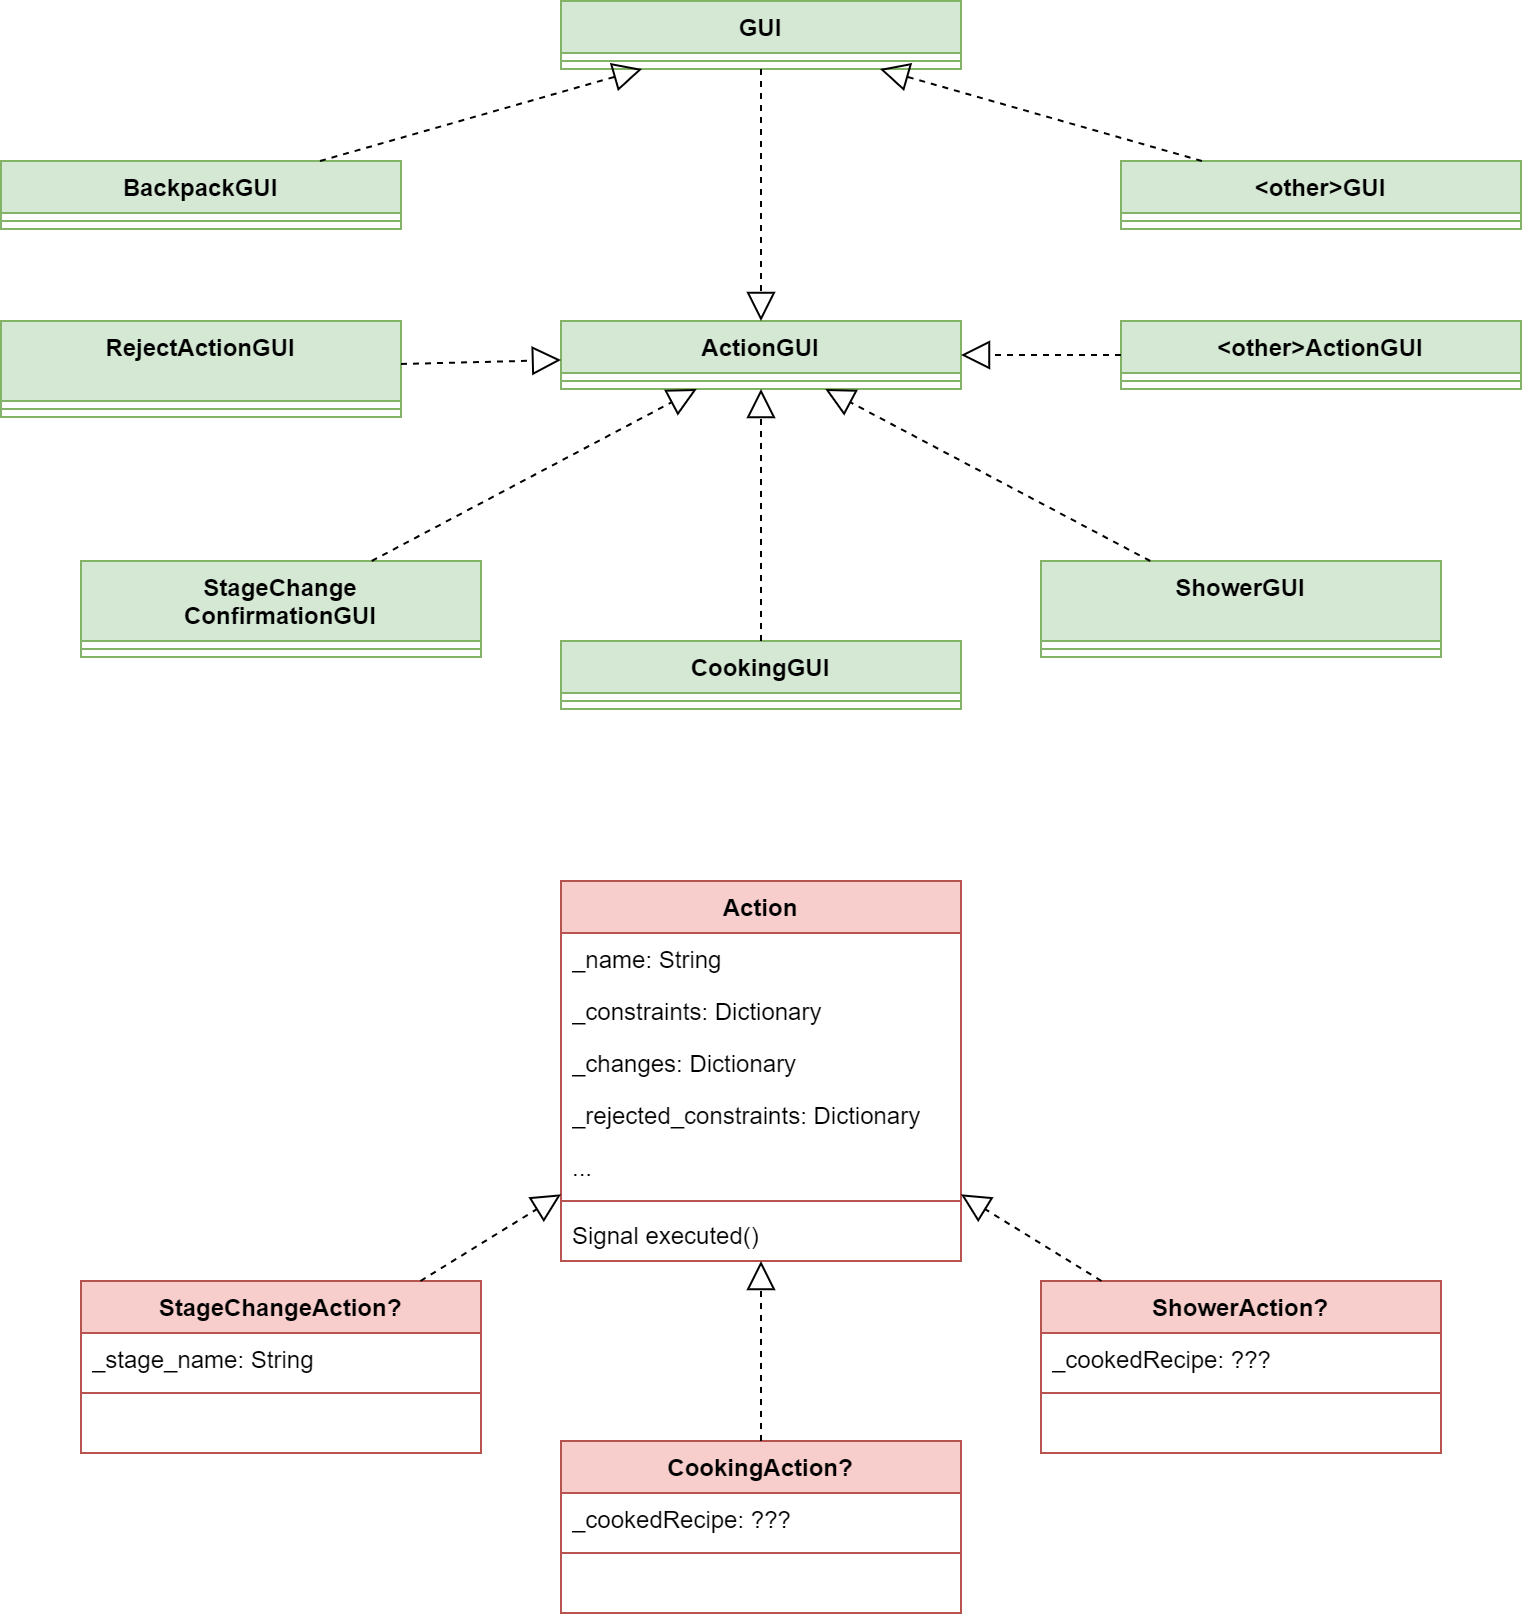

The diagram above was exported from draw.io. Its source (the exported page's mxGraphModel, read from the mxfile embedded in the PNG):
<mxGraphModel dx="1418" dy="828" grid="1" gridSize="10" guides="1" tooltips="1" connect="1" arrows="1" fold="1" page="1" pageScale="1" pageWidth="827" pageHeight="1169" math="0" shadow="0">
  <root>
    <mxCell id="0" />
    <mxCell id="1" parent="0" />
    <mxCell id="BIXoSk8RM8NO1tdK_TzM-1" value="GUI" style="swimlane;fontStyle=1;align=center;verticalAlign=top;childLayout=stackLayout;horizontal=1;startSize=26;horizontalStack=0;resizeParent=1;resizeParentMax=0;resizeLast=0;collapsible=1;marginBottom=0;whiteSpace=wrap;html=1;fillColor=#d5e8d4;strokeColor=#82b366;" parent="1" vertex="1">
      <mxGeometry x="320" y="40" width="200" height="34" as="geometry" />
    </mxCell>
    <mxCell id="BIXoSk8RM8NO1tdK_TzM-2" value="" style="line;strokeWidth=1;fillColor=none;align=left;verticalAlign=middle;spacingTop=-1;spacingLeft=3;spacingRight=3;rotatable=0;labelPosition=right;points=[];portConstraint=eastwest;strokeColor=inherit;" parent="BIXoSk8RM8NO1tdK_TzM-1" vertex="1">
      <mxGeometry y="26" width="200" height="8" as="geometry" />
    </mxCell>
    <mxCell id="BIXoSk8RM8NO1tdK_TzM-3" value="BackpackGUI" style="swimlane;fontStyle=1;align=center;verticalAlign=top;childLayout=stackLayout;horizontal=1;startSize=26;horizontalStack=0;resizeParent=1;resizeParentMax=0;resizeLast=0;collapsible=1;marginBottom=0;whiteSpace=wrap;html=1;fillColor=#d5e8d4;strokeColor=#82b366;" parent="1" vertex="1">
      <mxGeometry x="40" y="120" width="200" height="34" as="geometry" />
    </mxCell>
    <mxCell id="BIXoSk8RM8NO1tdK_TzM-4" value="" style="line;strokeWidth=1;fillColor=none;align=left;verticalAlign=middle;spacingTop=-1;spacingLeft=3;spacingRight=3;rotatable=0;labelPosition=right;points=[];portConstraint=eastwest;strokeColor=inherit;" parent="BIXoSk8RM8NO1tdK_TzM-3" vertex="1">
      <mxGeometry y="26" width="200" height="8" as="geometry" />
    </mxCell>
    <mxCell id="BIXoSk8RM8NO1tdK_TzM-5" value="ActionGUI" style="swimlane;fontStyle=1;align=center;verticalAlign=top;childLayout=stackLayout;horizontal=1;startSize=26;horizontalStack=0;resizeParent=1;resizeParentMax=0;resizeLast=0;collapsible=1;marginBottom=0;whiteSpace=wrap;html=1;fillColor=#d5e8d4;strokeColor=#82b366;" parent="1" vertex="1">
      <mxGeometry x="320" y="200" width="200" height="34" as="geometry" />
    </mxCell>
    <mxCell id="BIXoSk8RM8NO1tdK_TzM-6" value="" style="line;strokeWidth=1;fillColor=none;align=left;verticalAlign=middle;spacingTop=-1;spacingLeft=3;spacingRight=3;rotatable=0;labelPosition=right;points=[];portConstraint=eastwest;strokeColor=inherit;" parent="BIXoSk8RM8NO1tdK_TzM-5" vertex="1">
      <mxGeometry y="26" width="200" height="8" as="geometry" />
    </mxCell>
    <mxCell id="BIXoSk8RM8NO1tdK_TzM-7" value="&amp;lt;other&amp;gt;ActionGUI" style="swimlane;fontStyle=1;align=center;verticalAlign=top;childLayout=stackLayout;horizontal=1;startSize=26;horizontalStack=0;resizeParent=1;resizeParentMax=0;resizeLast=0;collapsible=1;marginBottom=0;whiteSpace=wrap;html=1;fillColor=#d5e8d4;strokeColor=#82b366;" parent="1" vertex="1">
      <mxGeometry x="600" y="200" width="200" height="34" as="geometry" />
    </mxCell>
    <mxCell id="BIXoSk8RM8NO1tdK_TzM-8" value="" style="line;strokeWidth=1;fillColor=none;align=left;verticalAlign=middle;spacingTop=-1;spacingLeft=3;spacingRight=3;rotatable=0;labelPosition=right;points=[];portConstraint=eastwest;strokeColor=inherit;" parent="BIXoSk8RM8NO1tdK_TzM-7" vertex="1">
      <mxGeometry y="26" width="200" height="8" as="geometry" />
    </mxCell>
    <mxCell id="BIXoSk8RM8NO1tdK_TzM-9" value="" style="endArrow=block;dashed=1;endFill=0;endSize=12;html=1;rounded=0;" parent="1" source="BIXoSk8RM8NO1tdK_TzM-3" target="BIXoSk8RM8NO1tdK_TzM-1" edge="1">
      <mxGeometry width="160" relative="1" as="geometry">
        <mxPoint x="330" y="430" as="sourcePoint" />
        <mxPoint x="490" y="430" as="targetPoint" />
      </mxGeometry>
    </mxCell>
    <mxCell id="BIXoSk8RM8NO1tdK_TzM-10" value="" style="endArrow=block;dashed=1;endFill=0;endSize=12;html=1;rounded=0;" parent="1" source="BIXoSk8RM8NO1tdK_TzM-1" target="BIXoSk8RM8NO1tdK_TzM-5" edge="1">
      <mxGeometry width="160" relative="1" as="geometry">
        <mxPoint x="180" y="164" as="sourcePoint" />
        <mxPoint x="400" y="290" as="targetPoint" />
      </mxGeometry>
    </mxCell>
    <mxCell id="BIXoSk8RM8NO1tdK_TzM-11" value="" style="endArrow=block;dashed=1;endFill=0;endSize=12;html=1;rounded=0;" parent="1" source="BIXoSk8RM8NO1tdK_TzM-7" target="BIXoSk8RM8NO1tdK_TzM-5" edge="1">
      <mxGeometry width="160" relative="1" as="geometry">
        <mxPoint x="430" y="4" as="sourcePoint" />
        <mxPoint x="430" y="210" as="targetPoint" />
      </mxGeometry>
    </mxCell>
    <mxCell id="BIXoSk8RM8NO1tdK_TzM-12" value="StageChange&lt;br&gt;ConfirmationGUI" style="swimlane;fontStyle=1;align=center;verticalAlign=top;childLayout=stackLayout;horizontal=1;startSize=40;horizontalStack=0;resizeParent=1;resizeParentMax=0;resizeLast=0;collapsible=1;marginBottom=0;whiteSpace=wrap;html=1;fillColor=#d5e8d4;strokeColor=#82b366;" parent="1" vertex="1">
      <mxGeometry x="80" y="320" width="200" height="48" as="geometry" />
    </mxCell>
    <mxCell id="BIXoSk8RM8NO1tdK_TzM-13" value="" style="line;strokeWidth=1;fillColor=none;align=left;verticalAlign=middle;spacingTop=-1;spacingLeft=3;spacingRight=3;rotatable=0;labelPosition=right;points=[];portConstraint=eastwest;strokeColor=inherit;" parent="BIXoSk8RM8NO1tdK_TzM-12" vertex="1">
      <mxGeometry y="40" width="200" height="8" as="geometry" />
    </mxCell>
    <mxCell id="BIXoSk8RM8NO1tdK_TzM-14" value="" style="endArrow=block;dashed=1;endFill=0;endSize=12;html=1;rounded=0;" parent="1" source="BIXoSk8RM8NO1tdK_TzM-12" target="BIXoSk8RM8NO1tdK_TzM-5" edge="1">
      <mxGeometry width="160" relative="1" as="geometry">
        <mxPoint x="80" y="110" as="sourcePoint" />
        <mxPoint x="300" y="236" as="targetPoint" />
      </mxGeometry>
    </mxCell>
    <mxCell id="UMuUV9yTYUG781gv-gmO-1" value="RejectActionGUI" style="swimlane;fontStyle=1;align=center;verticalAlign=top;childLayout=stackLayout;horizontal=1;startSize=40;horizontalStack=0;resizeParent=1;resizeParentMax=0;resizeLast=0;collapsible=1;marginBottom=0;whiteSpace=wrap;html=1;fillColor=#d5e8d4;strokeColor=#82b366;" parent="1" vertex="1">
      <mxGeometry x="40" y="200" width="200" height="48" as="geometry" />
    </mxCell>
    <mxCell id="UMuUV9yTYUG781gv-gmO-2" value="" style="line;strokeWidth=1;fillColor=none;align=left;verticalAlign=middle;spacingTop=-1;spacingLeft=3;spacingRight=3;rotatable=0;labelPosition=right;points=[];portConstraint=eastwest;strokeColor=inherit;" parent="UMuUV9yTYUG781gv-gmO-1" vertex="1">
      <mxGeometry y="40" width="200" height="8" as="geometry" />
    </mxCell>
    <mxCell id="UMuUV9yTYUG781gv-gmO-3" value="CookingGUI" style="swimlane;fontStyle=1;align=center;verticalAlign=top;childLayout=stackLayout;horizontal=1;startSize=26;horizontalStack=0;resizeParent=1;resizeParentMax=0;resizeLast=0;collapsible=1;marginBottom=0;whiteSpace=wrap;html=1;fillColor=#d5e8d4;strokeColor=#82b366;" parent="1" vertex="1">
      <mxGeometry x="320" y="360" width="200" height="34" as="geometry" />
    </mxCell>
    <mxCell id="UMuUV9yTYUG781gv-gmO-4" value="" style="line;strokeWidth=1;fillColor=none;align=left;verticalAlign=middle;spacingTop=-1;spacingLeft=3;spacingRight=3;rotatable=0;labelPosition=right;points=[];portConstraint=eastwest;strokeColor=inherit;" parent="UMuUV9yTYUG781gv-gmO-3" vertex="1">
      <mxGeometry y="26" width="200" height="8" as="geometry" />
    </mxCell>
    <mxCell id="UMuUV9yTYUG781gv-gmO-5" value="&amp;lt;other&amp;gt;GUI" style="swimlane;fontStyle=1;align=center;verticalAlign=top;childLayout=stackLayout;horizontal=1;startSize=26;horizontalStack=0;resizeParent=1;resizeParentMax=0;resizeLast=0;collapsible=1;marginBottom=0;whiteSpace=wrap;html=1;fillColor=#d5e8d4;strokeColor=#82b366;" parent="1" vertex="1">
      <mxGeometry x="600" y="120" width="200" height="34" as="geometry" />
    </mxCell>
    <mxCell id="UMuUV9yTYUG781gv-gmO-6" value="" style="line;strokeWidth=1;fillColor=none;align=left;verticalAlign=middle;spacingTop=-1;spacingLeft=3;spacingRight=3;rotatable=0;labelPosition=right;points=[];portConstraint=eastwest;strokeColor=inherit;" parent="UMuUV9yTYUG781gv-gmO-5" vertex="1">
      <mxGeometry y="26" width="200" height="8" as="geometry" />
    </mxCell>
    <mxCell id="UMuUV9yTYUG781gv-gmO-8" value="" style="endArrow=block;dashed=1;endFill=0;endSize=12;html=1;rounded=0;" parent="1" source="UMuUV9yTYUG781gv-gmO-5" target="BIXoSk8RM8NO1tdK_TzM-1" edge="1">
      <mxGeometry width="160" relative="1" as="geometry">
        <mxPoint x="210" y="130" as="sourcePoint" />
        <mxPoint x="371" y="84" as="targetPoint" />
      </mxGeometry>
    </mxCell>
    <mxCell id="UMuUV9yTYUG781gv-gmO-10" value="" style="endArrow=block;dashed=1;endFill=0;endSize=12;html=1;rounded=0;exitX=0.5;exitY=0;exitDx=0;exitDy=0;" parent="1" source="UMuUV9yTYUG781gv-gmO-3" target="BIXoSk8RM8NO1tdK_TzM-5" edge="1">
      <mxGeometry width="160" relative="1" as="geometry">
        <mxPoint x="227" y="290" as="sourcePoint" />
        <mxPoint x="375" y="244" as="targetPoint" />
      </mxGeometry>
    </mxCell>
    <mxCell id="UMuUV9yTYUG781gv-gmO-11" value="" style="endArrow=block;dashed=1;endFill=0;endSize=12;html=1;rounded=0;" parent="1" source="UMuUV9yTYUG781gv-gmO-1" target="BIXoSk8RM8NO1tdK_TzM-5" edge="1">
      <mxGeometry width="160" relative="1" as="geometry">
        <mxPoint x="237" y="300" as="sourcePoint" />
        <mxPoint x="385" y="254" as="targetPoint" />
      </mxGeometry>
    </mxCell>
    <mxCell id="UMuUV9yTYUG781gv-gmO-12" value="ShowerGUI" style="swimlane;fontStyle=1;align=center;verticalAlign=top;childLayout=stackLayout;horizontal=1;startSize=40;horizontalStack=0;resizeParent=1;resizeParentMax=0;resizeLast=0;collapsible=1;marginBottom=0;whiteSpace=wrap;html=1;fillColor=#d5e8d4;strokeColor=#82b366;" parent="1" vertex="1">
      <mxGeometry x="560" y="320" width="200" height="48" as="geometry" />
    </mxCell>
    <mxCell id="UMuUV9yTYUG781gv-gmO-13" value="" style="line;strokeWidth=1;fillColor=none;align=left;verticalAlign=middle;spacingTop=-1;spacingLeft=3;spacingRight=3;rotatable=0;labelPosition=right;points=[];portConstraint=eastwest;strokeColor=inherit;" parent="UMuUV9yTYUG781gv-gmO-12" vertex="1">
      <mxGeometry y="40" width="200" height="8" as="geometry" />
    </mxCell>
    <mxCell id="UMuUV9yTYUG781gv-gmO-14" value="" style="endArrow=block;dashed=1;endFill=0;endSize=12;html=1;rounded=0;" parent="1" source="UMuUV9yTYUG781gv-gmO-12" target="BIXoSk8RM8NO1tdK_TzM-5" edge="1">
      <mxGeometry width="160" relative="1" as="geometry">
        <mxPoint x="533" y="354" as="sourcePoint" />
        <mxPoint x="370" y="268" as="targetPoint" />
      </mxGeometry>
    </mxCell>
    <mxCell id="pgCYqG38AmBFRqxdh4Xh-1" value="Action" style="swimlane;fontStyle=1;align=center;verticalAlign=top;childLayout=stackLayout;horizontal=1;startSize=26;horizontalStack=0;resizeParent=1;resizeParentMax=0;resizeLast=0;collapsible=1;marginBottom=0;whiteSpace=wrap;html=1;fillColor=#f8cecc;strokeColor=#b85450;" parent="1" vertex="1">
      <mxGeometry x="320" y="480" width="200" height="190" as="geometry" />
    </mxCell>
    <mxCell id="pgCYqG38AmBFRqxdh4Xh-2" value="_name: String" style="text;strokeColor=none;fillColor=none;align=left;verticalAlign=top;spacingLeft=4;spacingRight=4;overflow=hidden;rotatable=0;points=[[0,0.5],[1,0.5]];portConstraint=eastwest;whiteSpace=wrap;html=1;" parent="pgCYqG38AmBFRqxdh4Xh-1" vertex="1">
      <mxGeometry y="26" width="200" height="26" as="geometry" />
    </mxCell>
    <mxCell id="pgCYqG38AmBFRqxdh4Xh-3" value="_constraints: Dictionary" style="text;strokeColor=none;fillColor=none;align=left;verticalAlign=top;spacingLeft=4;spacingRight=4;overflow=hidden;rotatable=0;points=[[0,0.5],[1,0.5]];portConstraint=eastwest;whiteSpace=wrap;html=1;" parent="pgCYqG38AmBFRqxdh4Xh-1" vertex="1">
      <mxGeometry y="52" width="200" height="26" as="geometry" />
    </mxCell>
    <mxCell id="pgCYqG38AmBFRqxdh4Xh-4" value="_changes: Dictionary" style="text;strokeColor=none;fillColor=none;align=left;verticalAlign=top;spacingLeft=4;spacingRight=4;overflow=hidden;rotatable=0;points=[[0,0.5],[1,0.5]];portConstraint=eastwest;whiteSpace=wrap;html=1;" parent="pgCYqG38AmBFRqxdh4Xh-1" vertex="1">
      <mxGeometry y="78" width="200" height="26" as="geometry" />
    </mxCell>
    <mxCell id="nOO2K97fjS5Oo3SmHmZf-1" value="_rejected_constraints: Dictionary" style="text;strokeColor=none;fillColor=none;align=left;verticalAlign=top;spacingLeft=4;spacingRight=4;overflow=hidden;rotatable=0;points=[[0,0.5],[1,0.5]];portConstraint=eastwest;whiteSpace=wrap;html=1;" parent="pgCYqG38AmBFRqxdh4Xh-1" vertex="1">
      <mxGeometry y="104" width="200" height="26" as="geometry" />
    </mxCell>
    <mxCell id="pgCYqG38AmBFRqxdh4Xh-5" value="..." style="text;strokeColor=none;fillColor=none;align=left;verticalAlign=top;spacingLeft=4;spacingRight=4;overflow=hidden;rotatable=0;points=[[0,0.5],[1,0.5]];portConstraint=eastwest;whiteSpace=wrap;html=1;" parent="pgCYqG38AmBFRqxdh4Xh-1" vertex="1">
      <mxGeometry y="130" width="200" height="26" as="geometry" />
    </mxCell>
    <mxCell id="pgCYqG38AmBFRqxdh4Xh-6" value="" style="line;strokeWidth=1;fillColor=none;align=left;verticalAlign=middle;spacingTop=-1;spacingLeft=3;spacingRight=3;rotatable=0;labelPosition=right;points=[];portConstraint=eastwest;strokeColor=inherit;" parent="pgCYqG38AmBFRqxdh4Xh-1" vertex="1">
      <mxGeometry y="156" width="200" height="8" as="geometry" />
    </mxCell>
    <mxCell id="pgCYqG38AmBFRqxdh4Xh-7" value="Signal executed()" style="text;strokeColor=none;fillColor=none;align=left;verticalAlign=top;spacingLeft=4;spacingRight=4;overflow=hidden;rotatable=0;points=[[0,0.5],[1,0.5]];portConstraint=eastwest;whiteSpace=wrap;html=1;" parent="pgCYqG38AmBFRqxdh4Xh-1" vertex="1">
      <mxGeometry y="164" width="200" height="26" as="geometry" />
    </mxCell>
    <mxCell id="pgCYqG38AmBFRqxdh4Xh-8" value="StageChangeAction?" style="swimlane;fontStyle=1;align=center;verticalAlign=top;childLayout=stackLayout;horizontal=1;startSize=26;horizontalStack=0;resizeParent=1;resizeParentMax=0;resizeLast=0;collapsible=1;marginBottom=0;whiteSpace=wrap;html=1;fillColor=#f8cecc;strokeColor=#b85450;" parent="1" vertex="1">
      <mxGeometry x="80" y="680" width="200" height="86" as="geometry" />
    </mxCell>
    <mxCell id="pgCYqG38AmBFRqxdh4Xh-9" value="_stage_name: String" style="text;strokeColor=none;fillColor=none;align=left;verticalAlign=top;spacingLeft=4;spacingRight=4;overflow=hidden;rotatable=0;points=[[0,0.5],[1,0.5]];portConstraint=eastwest;whiteSpace=wrap;html=1;" parent="pgCYqG38AmBFRqxdh4Xh-8" vertex="1">
      <mxGeometry y="26" width="200" height="26" as="geometry" />
    </mxCell>
    <mxCell id="pgCYqG38AmBFRqxdh4Xh-10" value="" style="line;strokeWidth=1;fillColor=none;align=left;verticalAlign=middle;spacingTop=-1;spacingLeft=3;spacingRight=3;rotatable=0;labelPosition=right;points=[];portConstraint=eastwest;strokeColor=inherit;" parent="pgCYqG38AmBFRqxdh4Xh-8" vertex="1">
      <mxGeometry y="52" width="200" height="8" as="geometry" />
    </mxCell>
    <mxCell id="pgCYqG38AmBFRqxdh4Xh-11" value="&amp;nbsp;" style="text;strokeColor=none;fillColor=none;align=left;verticalAlign=top;spacingLeft=4;spacingRight=4;overflow=hidden;rotatable=0;points=[[0,0.5],[1,0.5]];portConstraint=eastwest;whiteSpace=wrap;html=1;" parent="pgCYqG38AmBFRqxdh4Xh-8" vertex="1">
      <mxGeometry y="60" width="200" height="26" as="geometry" />
    </mxCell>
    <mxCell id="pgCYqG38AmBFRqxdh4Xh-12" value="CookingAction?" style="swimlane;fontStyle=1;align=center;verticalAlign=top;childLayout=stackLayout;horizontal=1;startSize=26;horizontalStack=0;resizeParent=1;resizeParentMax=0;resizeLast=0;collapsible=1;marginBottom=0;whiteSpace=wrap;html=1;fillColor=#f8cecc;strokeColor=#b85450;" parent="1" vertex="1">
      <mxGeometry x="320" y="760" width="200" height="86" as="geometry" />
    </mxCell>
    <mxCell id="pgCYqG38AmBFRqxdh4Xh-13" value="_cookedRecipe: ???" style="text;strokeColor=none;fillColor=none;align=left;verticalAlign=top;spacingLeft=4;spacingRight=4;overflow=hidden;rotatable=0;points=[[0,0.5],[1,0.5]];portConstraint=eastwest;whiteSpace=wrap;html=1;" parent="pgCYqG38AmBFRqxdh4Xh-12" vertex="1">
      <mxGeometry y="26" width="200" height="26" as="geometry" />
    </mxCell>
    <mxCell id="pgCYqG38AmBFRqxdh4Xh-14" value="" style="line;strokeWidth=1;fillColor=none;align=left;verticalAlign=middle;spacingTop=-1;spacingLeft=3;spacingRight=3;rotatable=0;labelPosition=right;points=[];portConstraint=eastwest;strokeColor=inherit;" parent="pgCYqG38AmBFRqxdh4Xh-12" vertex="1">
      <mxGeometry y="52" width="200" height="8" as="geometry" />
    </mxCell>
    <mxCell id="pgCYqG38AmBFRqxdh4Xh-15" value="&amp;nbsp;" style="text;strokeColor=none;fillColor=none;align=left;verticalAlign=top;spacingLeft=4;spacingRight=4;overflow=hidden;rotatable=0;points=[[0,0.5],[1,0.5]];portConstraint=eastwest;whiteSpace=wrap;html=1;" parent="pgCYqG38AmBFRqxdh4Xh-12" vertex="1">
      <mxGeometry y="60" width="200" height="26" as="geometry" />
    </mxCell>
    <mxCell id="pgCYqG38AmBFRqxdh4Xh-16" value="" style="endArrow=block;dashed=1;endFill=0;endSize=12;html=1;rounded=0;" parent="1" source="pgCYqG38AmBFRqxdh4Xh-8" target="pgCYqG38AmBFRqxdh4Xh-1" edge="1">
      <mxGeometry width="160" relative="1" as="geometry">
        <mxPoint x="324" y="572" as="sourcePoint" />
        <mxPoint x="484" y="582" as="targetPoint" />
      </mxGeometry>
    </mxCell>
    <mxCell id="pgCYqG38AmBFRqxdh4Xh-17" value="" style="endArrow=block;dashed=1;endFill=0;endSize=12;html=1;rounded=0;" parent="1" source="pgCYqG38AmBFRqxdh4Xh-12" target="pgCYqG38AmBFRqxdh4Xh-1" edge="1">
      <mxGeometry width="160" relative="1" as="geometry">
        <mxPoint x="336" y="772" as="sourcePoint" />
        <mxPoint x="363" y="736" as="targetPoint" />
      </mxGeometry>
    </mxCell>
    <mxCell id="8bUOcn7ZzstlQZQn9DGx-2" value="ShowerAction?" style="swimlane;fontStyle=1;align=center;verticalAlign=top;childLayout=stackLayout;horizontal=1;startSize=26;horizontalStack=0;resizeParent=1;resizeParentMax=0;resizeLast=0;collapsible=1;marginBottom=0;whiteSpace=wrap;html=1;fillColor=#f8cecc;strokeColor=#b85450;" parent="1" vertex="1">
      <mxGeometry x="560" y="680" width="200" height="86" as="geometry" />
    </mxCell>
    <mxCell id="8bUOcn7ZzstlQZQn9DGx-3" value="_cookedRecipe: ???" style="text;strokeColor=none;fillColor=none;align=left;verticalAlign=top;spacingLeft=4;spacingRight=4;overflow=hidden;rotatable=0;points=[[0,0.5],[1,0.5]];portConstraint=eastwest;whiteSpace=wrap;html=1;" parent="8bUOcn7ZzstlQZQn9DGx-2" vertex="1">
      <mxGeometry y="26" width="200" height="26" as="geometry" />
    </mxCell>
    <mxCell id="8bUOcn7ZzstlQZQn9DGx-4" value="" style="line;strokeWidth=1;fillColor=none;align=left;verticalAlign=middle;spacingTop=-1;spacingLeft=3;spacingRight=3;rotatable=0;labelPosition=right;points=[];portConstraint=eastwest;strokeColor=inherit;" parent="8bUOcn7ZzstlQZQn9DGx-2" vertex="1">
      <mxGeometry y="52" width="200" height="8" as="geometry" />
    </mxCell>
    <mxCell id="8bUOcn7ZzstlQZQn9DGx-5" value="&amp;nbsp;" style="text;strokeColor=none;fillColor=none;align=left;verticalAlign=top;spacingLeft=4;spacingRight=4;overflow=hidden;rotatable=0;points=[[0,0.5],[1,0.5]];portConstraint=eastwest;whiteSpace=wrap;html=1;" parent="8bUOcn7ZzstlQZQn9DGx-2" vertex="1">
      <mxGeometry y="60" width="200" height="26" as="geometry" />
    </mxCell>
    <mxCell id="8bUOcn7ZzstlQZQn9DGx-6" value="" style="endArrow=block;dashed=1;endFill=0;endSize=12;html=1;rounded=0;" parent="1" source="8bUOcn7ZzstlQZQn9DGx-2" target="pgCYqG38AmBFRqxdh4Xh-1" edge="1">
      <mxGeometry width="160" relative="1" as="geometry">
        <mxPoint x="430" y="770" as="sourcePoint" />
        <mxPoint x="430" y="680" as="targetPoint" />
      </mxGeometry>
    </mxCell>
  </root>
</mxGraphModel>